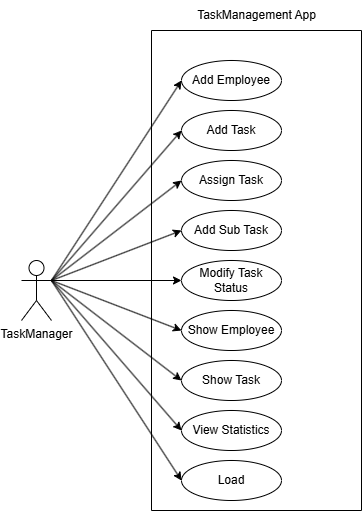

The diagram above was exported from draw.io. Its source (the exported page's mxGraphModel, read from the mxfile embedded in the PNG):
<mxGraphModel dx="1054" dy="594" grid="1" gridSize="10" guides="1" tooltips="1" connect="1" arrows="1" fold="1" page="1" pageScale="1" pageWidth="850" pageHeight="1100" math="0" shadow="0">
  <root>
    <mxCell id="0" />
    <mxCell id="1" parent="0" />
    <mxCell id="dqh9Xbjhalfim9IYdRQ5-1" value="TaskManager" style="shape=umlActor;verticalLabelPosition=bottom;verticalAlign=top;html=1;" vertex="1" parent="1">
      <mxGeometry x="50" y="370" width="30" height="60" as="geometry" />
    </mxCell>
    <mxCell id="dqh9Xbjhalfim9IYdRQ5-2" value="" style="swimlane;startSize=0;" vertex="1" parent="1">
      <mxGeometry x="180" y="140" width="210" height="480" as="geometry" />
    </mxCell>
    <mxCell id="dqh9Xbjhalfim9IYdRQ5-3" value="Add Employee" style="ellipse;whiteSpace=wrap;html=1;" vertex="1" parent="dqh9Xbjhalfim9IYdRQ5-2">
      <mxGeometry x="30" y="30" width="100" height="40" as="geometry" />
    </mxCell>
    <mxCell id="dqh9Xbjhalfim9IYdRQ5-6" value="Add Task" style="ellipse;whiteSpace=wrap;html=1;" vertex="1" parent="dqh9Xbjhalfim9IYdRQ5-2">
      <mxGeometry x="30" y="80" width="100" height="40" as="geometry" />
    </mxCell>
    <mxCell id="dqh9Xbjhalfim9IYdRQ5-7" value="Assign Task" style="ellipse;whiteSpace=wrap;html=1;" vertex="1" parent="dqh9Xbjhalfim9IYdRQ5-2">
      <mxGeometry x="30" y="130" width="100" height="40" as="geometry" />
    </mxCell>
    <mxCell id="dqh9Xbjhalfim9IYdRQ5-8" value="Add Sub Task" style="ellipse;whiteSpace=wrap;html=1;" vertex="1" parent="dqh9Xbjhalfim9IYdRQ5-2">
      <mxGeometry x="30" y="180" width="100" height="40" as="geometry" />
    </mxCell>
    <mxCell id="dqh9Xbjhalfim9IYdRQ5-9" value="Modify Task Status" style="ellipse;whiteSpace=wrap;html=1;" vertex="1" parent="dqh9Xbjhalfim9IYdRQ5-2">
      <mxGeometry x="30" y="230" width="100" height="40" as="geometry" />
    </mxCell>
    <mxCell id="dqh9Xbjhalfim9IYdRQ5-10" value="Show Employee" style="ellipse;whiteSpace=wrap;html=1;" vertex="1" parent="dqh9Xbjhalfim9IYdRQ5-2">
      <mxGeometry x="30" y="280" width="100" height="40" as="geometry" />
    </mxCell>
    <mxCell id="dqh9Xbjhalfim9IYdRQ5-11" value="Show Task" style="ellipse;whiteSpace=wrap;html=1;" vertex="1" parent="dqh9Xbjhalfim9IYdRQ5-2">
      <mxGeometry x="30" y="330" width="100" height="40" as="geometry" />
    </mxCell>
    <mxCell id="dqh9Xbjhalfim9IYdRQ5-12" value="View Statistics" style="ellipse;whiteSpace=wrap;html=1;" vertex="1" parent="dqh9Xbjhalfim9IYdRQ5-2">
      <mxGeometry x="30" y="380" width="100" height="40" as="geometry" />
    </mxCell>
    <mxCell id="dqh9Xbjhalfim9IYdRQ5-14" value="Load" style="ellipse;whiteSpace=wrap;html=1;" vertex="1" parent="dqh9Xbjhalfim9IYdRQ5-2">
      <mxGeometry x="30" y="430" width="100" height="40" as="geometry" />
    </mxCell>
    <mxCell id="dqh9Xbjhalfim9IYdRQ5-15" value="TaskManagement App" style="text;html=1;align=center;verticalAlign=middle;whiteSpace=wrap;rounded=0;" vertex="1" parent="1">
      <mxGeometry x="217.5" y="110" width="135" height="30" as="geometry" />
    </mxCell>
    <mxCell id="dqh9Xbjhalfim9IYdRQ5-16" value="" style="endArrow=classic;html=1;rounded=0;exitX=1;exitY=0.3333333333333333;exitDx=0;exitDy=0;exitPerimeter=0;entryX=0;entryY=0.5;entryDx=0;entryDy=0;" edge="1" parent="1" source="dqh9Xbjhalfim9IYdRQ5-1" target="dqh9Xbjhalfim9IYdRQ5-3">
      <mxGeometry width="50" height="50" relative="1" as="geometry">
        <mxPoint x="140" y="370" as="sourcePoint" />
        <mxPoint x="190" y="320" as="targetPoint" />
      </mxGeometry>
    </mxCell>
    <mxCell id="dqh9Xbjhalfim9IYdRQ5-17" value="" style="endArrow=classic;html=1;rounded=0;entryX=0;entryY=0.5;entryDx=0;entryDy=0;" edge="1" parent="1" target="dqh9Xbjhalfim9IYdRQ5-6">
      <mxGeometry width="50" height="50" relative="1" as="geometry">
        <mxPoint x="80" y="390" as="sourcePoint" />
        <mxPoint x="190" y="320" as="targetPoint" />
      </mxGeometry>
    </mxCell>
    <mxCell id="dqh9Xbjhalfim9IYdRQ5-18" value="" style="endArrow=classic;html=1;rounded=0;exitX=1;exitY=0.3333333333333333;exitDx=0;exitDy=0;exitPerimeter=0;entryX=0;entryY=0.5;entryDx=0;entryDy=0;" edge="1" parent="1" source="dqh9Xbjhalfim9IYdRQ5-1" target="dqh9Xbjhalfim9IYdRQ5-7">
      <mxGeometry width="50" height="50" relative="1" as="geometry">
        <mxPoint x="140" y="370" as="sourcePoint" />
        <mxPoint x="190" y="320" as="targetPoint" />
      </mxGeometry>
    </mxCell>
    <mxCell id="dqh9Xbjhalfim9IYdRQ5-19" value="" style="endArrow=classic;html=1;rounded=0;entryX=0;entryY=0.5;entryDx=0;entryDy=0;" edge="1" parent="1" target="dqh9Xbjhalfim9IYdRQ5-8">
      <mxGeometry width="50" height="50" relative="1" as="geometry">
        <mxPoint x="80" y="390" as="sourcePoint" />
        <mxPoint x="190" y="320" as="targetPoint" />
      </mxGeometry>
    </mxCell>
    <mxCell id="dqh9Xbjhalfim9IYdRQ5-20" value="" style="endArrow=classic;html=1;rounded=0;exitX=1;exitY=0.3333333333333333;exitDx=0;exitDy=0;exitPerimeter=0;entryX=0;entryY=0.5;entryDx=0;entryDy=0;" edge="1" parent="1" source="dqh9Xbjhalfim9IYdRQ5-1" target="dqh9Xbjhalfim9IYdRQ5-9">
      <mxGeometry width="50" height="50" relative="1" as="geometry">
        <mxPoint x="140" y="370" as="sourcePoint" />
        <mxPoint x="190" y="320" as="targetPoint" />
      </mxGeometry>
    </mxCell>
    <mxCell id="dqh9Xbjhalfim9IYdRQ5-21" value="" style="endArrow=classic;html=1;rounded=0;entryX=0;entryY=0.5;entryDx=0;entryDy=0;" edge="1" parent="1" target="dqh9Xbjhalfim9IYdRQ5-10">
      <mxGeometry width="50" height="50" relative="1" as="geometry">
        <mxPoint x="80" y="390" as="sourcePoint" />
        <mxPoint x="190" y="320" as="targetPoint" />
      </mxGeometry>
    </mxCell>
    <mxCell id="dqh9Xbjhalfim9IYdRQ5-22" value="" style="endArrow=classic;html=1;rounded=0;entryX=0;entryY=0.5;entryDx=0;entryDy=0;" edge="1" parent="1" target="dqh9Xbjhalfim9IYdRQ5-11">
      <mxGeometry width="50" height="50" relative="1" as="geometry">
        <mxPoint x="80" y="390" as="sourcePoint" />
        <mxPoint x="190" y="320" as="targetPoint" />
      </mxGeometry>
    </mxCell>
    <mxCell id="dqh9Xbjhalfim9IYdRQ5-23" value="" style="endArrow=classic;html=1;rounded=0;entryX=0;entryY=0.5;entryDx=0;entryDy=0;" edge="1" parent="1" target="dqh9Xbjhalfim9IYdRQ5-12">
      <mxGeometry width="50" height="50" relative="1" as="geometry">
        <mxPoint x="80" y="390" as="sourcePoint" />
        <mxPoint x="190" y="320" as="targetPoint" />
      </mxGeometry>
    </mxCell>
    <mxCell id="dqh9Xbjhalfim9IYdRQ5-24" value="" style="endArrow=classic;html=1;rounded=0;entryX=0;entryY=0.5;entryDx=0;entryDy=0;" edge="1" parent="1" target="dqh9Xbjhalfim9IYdRQ5-14">
      <mxGeometry width="50" height="50" relative="1" as="geometry">
        <mxPoint x="80" y="390" as="sourcePoint" />
        <mxPoint x="190" y="320" as="targetPoint" />
      </mxGeometry>
    </mxCell>
  </root>
</mxGraphModel>